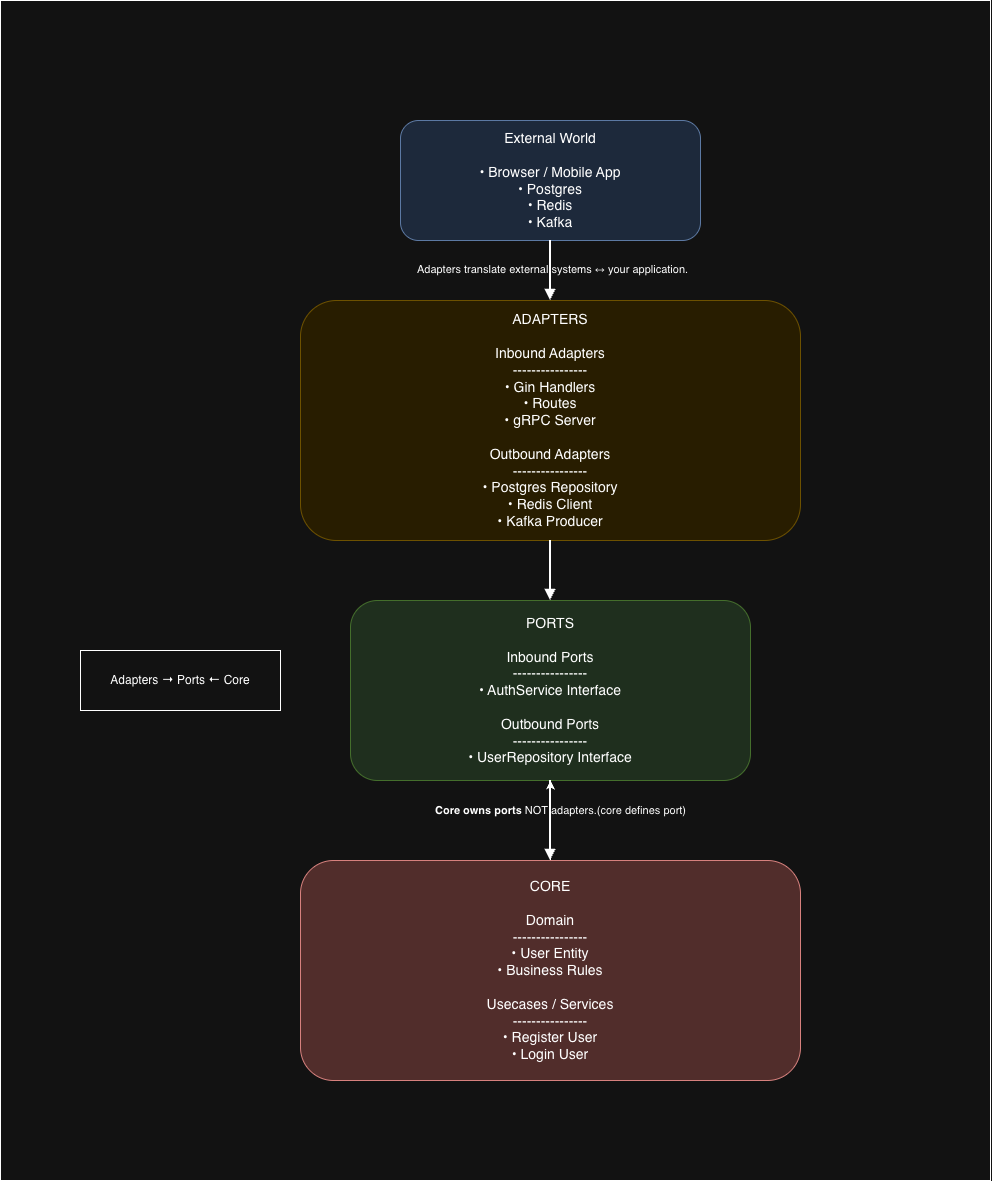

The diagram above was exported from draw.io. Its source (the exported page's mxGraphModel, read from the mxfile embedded in the PNG):
<mxGraphModel dx="911" dy="1768" grid="1" gridSize="10" guides="1" tooltips="1" connect="1" arrows="1" fold="1" page="1" pageScale="1" pageWidth="1600" pageHeight="1200" math="0" shadow="0">
  <root>
    <mxCell id="0" />
    <mxCell id="1" parent="0" />
    <mxCell id="external" parent="1" style="rounded=1;whiteSpace=wrap;html=1;fillColor=#dae8fc;strokeColor=#6c8ebf;fontSize=14;" value="External World&#10;&#10;• Browser / Mobile App&#10;• Postgres&#10;• Redis&#10;• Kafka" vertex="1">
      <mxGeometry height="120" width="300" x="600" y="20" as="geometry" />
    </mxCell>
    <mxCell id="adapters" parent="1" style="rounded=1;whiteSpace=wrap;html=1;fillColor=#fff2cc;strokeColor=#d6b656;fontSize=14;" value="ADAPTERS&#10;&#10;Inbound Adapters&#10;----------------&#10;• Gin Handlers&#10;• Routes&#10;• gRPC Server&#10;&#10;Outbound Adapters&#10;----------------&#10;• Postgres Repository&#10;• Redis Client&#10;• Kafka Producer" vertex="1">
      <mxGeometry height="240" width="500" x="500" y="200" as="geometry" />
    </mxCell>
    <mxCell id="ports" parent="1" style="rounded=1;whiteSpace=wrap;html=1;fillColor=#d5e8d4;strokeColor=#82b366;fontSize=14;" value="PORTS&#10;&#10;Inbound Ports&#10;----------------&#10;• AuthService Interface&#10;&#10;Outbound Ports&#10;----------------&#10;• UserRepository Interface" vertex="1">
      <mxGeometry height="180" width="400" x="550" y="500" as="geometry" />
    </mxCell>
    <mxCell id="RMXmt_NMlmhc1Q7HvJ3k-8" edge="1" parent="1" source="core" style="edgeStyle=orthogonalEdgeStyle;rounded=0;orthogonalLoop=1;jettySize=auto;html=1;">
      <mxGeometry relative="1" as="geometry">
        <mxPoint x="750" y="680" as="targetPoint" />
      </mxGeometry>
    </mxCell>
    <mxCell id="core" parent="1" style="rounded=1;whiteSpace=wrap;html=1;fillColor=#f8cecc;strokeColor=#b85450;fontSize=14;" value="CORE&#10;&#10;Domain&#10;----------------&#10;• User Entity&#10;• Business Rules&#10;&#10;Usecases / Services&#10;----------------&#10;• Register User&#10;• Login User" vertex="1">
      <mxGeometry height="220" width="500" x="500" y="760" as="geometry" />
    </mxCell>
    <mxCell id="edge1" edge="1" parent="1" source="external" style="endArrow=block;html=1;strokeWidth=2;" target="adapters">
      <mxGeometry relative="1" as="geometry" />
    </mxCell>
    <mxCell id="RMXmt_NMlmhc1Q7HvJ3k-1" connectable="0" parent="edge1" style="edgeLabel;html=1;align=center;verticalAlign=middle;resizable=0;points=[];labelBackgroundColor=none;" value="&lt;br&gt;&lt;br&gt;&lt;br&gt;&lt;br&gt;&lt;p class=&quot;p1&quot;&gt;Adapters translate external systems ↔ your application.&lt;/p&gt;" vertex="1">
      <mxGeometry relative="1" x="-0.2078" as="geometry">
        <mxPoint x="1" y="-21" as="offset" />
      </mxGeometry>
    </mxCell>
    <mxCell id="edge2" edge="1" parent="1" style="endArrow=block;html=1;strokeWidth=2;">
      <mxGeometry relative="1" as="geometry">
        <mxPoint x="750" y="440" as="sourcePoint" />
        <mxPoint x="750" y="500" as="targetPoint" />
      </mxGeometry>
    </mxCell>
    <mxCell id="edge3" edge="1" parent="1" source="ports" style="endArrow=block;html=1;strokeWidth=2;" target="core">
      <mxGeometry relative="1" as="geometry" />
    </mxCell>
    <mxCell id="RMXmt_NMlmhc1Q7HvJ3k-3" connectable="0" parent="edge3" style="edgeLabel;html=1;align=center;verticalAlign=middle;resizable=0;points=[];labelBackgroundColor=none;" value="&lt;font&gt;&lt;br&gt;&lt;/font&gt;&lt;h1&gt;&lt;span class=&quot;s1&quot;&gt;&lt;b&gt;&lt;font style=&quot;font-size: 11px;&quot;&gt;Core owns ports&amp;nbsp;&lt;/font&gt;&lt;/b&gt;&lt;/span&gt;&lt;span style=&quot;background-color: transparent; color: light-dark(rgb(0, 0, 0), rgb(255, 255, 255)); font-size: 11px; font-weight: normal;&quot;&gt;NOT adapters.(core defines port)&lt;/span&gt;&lt;/h1&gt;" vertex="1">
      <mxGeometry relative="1" x="-0.0529" as="geometry">
        <mxPoint x="9" y="-18" as="offset" />
      </mxGeometry>
    </mxCell>
    <mxCell id="RMXmt_NMlmhc1Q7HvJ3k-6" parent="1" style="whiteSpace=wrap;html=1;" value="Adapters → Ports ← Core" vertex="1">
      <mxGeometry height="60" width="200" x="280" y="550" as="geometry" />
    </mxCell>
    <mxCell id="RMXmt_NMlmhc1Q7HvJ3k-9" parent="1" style="rounded=0;whiteSpace=wrap;html=1;fillColor=none;" value="" vertex="1">
      <mxGeometry height="1180" width="990" x="200" y="-100" as="geometry" />
    </mxCell>
  </root>
</mxGraphModel>